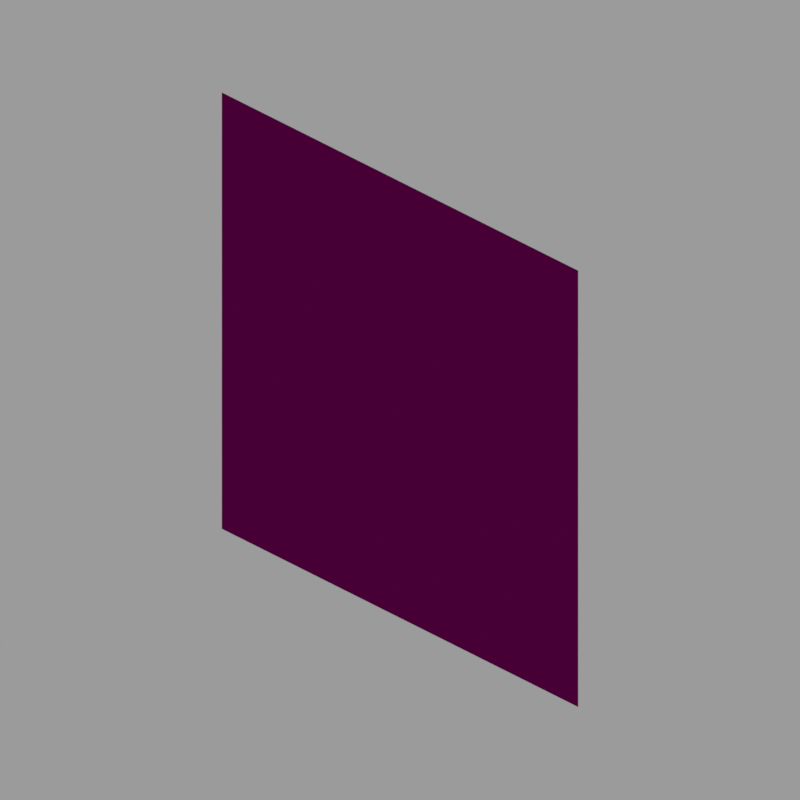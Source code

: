 # Source: vine.blend  (saved by Blender 2.83.19; exported with 4.5.12 LTS)
import bpy
from mathutils import Matrix  # noqa: F401  (used for matrix-valued properties, if any)

bpy.ops.wm.read_factory_settings(use_empty=True)
scene = bpy.context.scene
scene.name = 'Scene'

# ---- collections
col_collection = bpy.data.collections.new('Collection'); scene.collection.children.link(col_collection)

# ---- images (referenced by path relative to the original .blend; pixels are not part of the script)
import os
ASSET_DIR = os.environ.get("B2B_ASSET_DIR", "")  # directory of the original .blend (textures are referenced by path, not embedded)
HERE = os.path.dirname(os.path.abspath(__file__))  # packed textures are extracted next to this script under _unpacked/

def load_image(name, relpath, width, height, colorspace="sRGB"):
    """Load a texture the original file referenced (path relative to the .blend, or extracted next to this script)."""
    p = next((c for c in (os.path.join(HERE, relpath), os.path.join(ASSET_DIR, relpath)) if relpath and os.path.exists(c)), "")
    if p:
        img = bpy.data.images.load(p, check_existing=True)
        img.name = name
    else:  # same state as the original file: an image datablock whose file is absent (Cycles renders it pink)
        img = bpy.data.images.new(name, width, height)
        img.source = "FILE"
        img.filepath = "//" + (relpath or name)
    img.colorspace_settings.name = colorspace
    return img
img_vine_png = load_image('vine.png', 'vine.png', 1024, 1024, 'sRGB')

# ---- materials (node trees are filled in below, after node groups)
mat_main = bpy.data.materials.new('Main')
mat_main.alpha_threshold = 0.0
mat_main.line_color = (0.0, 0.0, 0.0, 1.0)

# ---- material node trees
mat_main.use_nodes = True; mat_main.node_tree.nodes.clear()
_N = mat_main.node_tree.nodes; _L = mat_main.node_tree.links
n0 = _N.new('ShaderNodeOutputMaterial'); n0.name = 'Material Output'; n0.location = (300, 300)
n0.target = 'CYCLES'
n1 = _N.new('ShaderNodeBsdfPrincipled'); n1.name = 'Principled BSDF'; n1.location = (10, 300)
n1.distribution = 'GGX'
n1.subsurface_method = 'BURLEY'
n1.inputs[2].default_value = 1.0
n1.inputs[3].default_value = 1.45
n1.inputs[13].default_value = 0.0
n1.inputs[27].default_value = (0.0, 0.0, 0.0, 1.0)
n1.inputs[28].default_value = 1.0
n2 = _N.new('ShaderNodeTexImage'); n2.name = 'Image Texture'; n2.location = (-1018, 139)
n2.image = img_vine_png
n2.interpolation = 'Closest'
n3 = _N.new('ShaderNodeMix'); n3.name = 'Mix'; n3.location = (-316, 239)
n3.data_type = 'RGBA'
n3.blend_type = 'MULTIPLY'
n3.inputs[0].default_value = 1.0
n3.inputs[7].default_value = (0.1046, 0.4072, 0.06125, 1.0)
n4 = _N.new('ShaderNodeOutputMaterial'); n4.name = 'Material Output.001'; n4.location = (0, 0)
n4.target = 'EEVEE'
n5 = _N.new('ShaderNodeMixShader'); n5.name = 'Mix Shader'; n5.location = (0, 0)
n5.label = 'Disable Shadow'
n5.hide = True
n6 = _N.new('ShaderNodeLightPath'); n6.name = 'Light Path'; n6.location = (0, 0)
n6.hide = True
n7 = _N.new('ShaderNodeBsdfTransparent'); n7.name = 'Transparent BSDF'; n7.location = (0, 0)
n7.hide = True
_L.new(n1.outputs[0], n0.inputs[0])
_L.new(n2.outputs[0], n3.inputs[6])
_L.new(n2.outputs[1], n1.inputs[4])
_L.new(n3.outputs[2], n1.inputs[0])
_L.new(n1.outputs[0], n5.inputs[1])
_L.new(n5.outputs[0], n4.inputs[0])
_L.new(n6.outputs[1], n5.inputs[0])
_L.new(n7.outputs[0], n5.inputs[2])
n0.is_active_output = True

# ---- world
world_world = bpy.data.worlds.new('World'); scene.world = world_world
world_world.use_nodes = True; world_world.node_tree.nodes.clear()
_N = world_world.node_tree.nodes; _L = world_world.node_tree.links
n0 = _N.new('ShaderNodeOutputWorld'); n0.name = 'World Output'; n0.location = (300, 300)
n1 = _N.new('ShaderNodeBackground'); n1.name = 'Background'; n1.location = (10, 300)
n1.inputs[0].default_value = (0.3278, 0.3278, 0.3278, 1.0)
_L.new(n1.outputs[0], n0.inputs[0])
n0.is_active_output = True
world_world.color = (0.05088, 0.05088, 0.05088)
world_world.use_sun_shadow = False
world_world.sun_shadow_jitter_overblur = 0.0

# ---- cameras
cam_camera = bpy.data.cameras.new('Camera')
cam_camera.type = 'ORTHO'
cam_camera.clip_end = 100.0
cam_camera.ortho_scale = 5.08

# ---- lights
light_hemi = bpy.data.lights.new('Hemi', 'SUN')
light_hemi.transmission_factor = 0.0
light_hemi.angle = 0.1993
light_hemi.energy = 1.0
light_hemi.shadow_buffer_clip_start = 0.5
light_hemi.shadow_soft_size = 0.1
light_hemi.shadow_cascade_max_distance = 1000.0

# ---- meshes
me_cube_001 = bpy.data.meshes.new('Cube.001')
me_cube_001.from_pydata([(-1.6, 0.0, -1.6), (1.6, 0.0, -1.6), (-1.6, 0.0, 1.6), (1.6, 0.0, 1.6)], [], [(0, 1, 3, 2)])
_uv = me_cube_001.uv_layers.new(name='UVMap')
_uv.uv.foreach_set('vector', [0.0, 0.0, 1.0, 0.0, 1.0, 1.0, 0.0, 1.0])
me_cube_001.materials.append(mat_main)
me_cube_001.use_remesh_fix_poles = True
me_cube_001.use_remesh_preserve_attributes = False
me_cube_001.use_mirror_vertex_groups = False
me_cube_001.update()

# ---- objects
ob_camera = bpy.data.objects.new('Camera', cam_camera)
ob_cube = bpy.data.objects.new('Cube', me_cube_001)
ob_hemi = bpy.data.objects.new('Hemi', light_hemi)

# ---- transforms, parenting, visibility, modifiers, constraints
ob_camera.location = (4.8, -4.8, 3.919)
ob_camera.rotation_euler = (1.047, 0.0, 0.7854)
ob_camera.lock_rotations_4d = False
ob_camera.empty_display_type = 'ARROWS'
ob_camera.color = (0.0, 0.0, 0.0, 0.0)
ob_camera.display_type = 'WIRE'
ob_camera.lineart.crease_threshold = 0.0
ob_cube.location = (0.0, 0.0, 0.0)
ob_cube.visible_shadow = False
ob_cube.lineart.crease_threshold = 0.0
ob_hemi.location = (0.0, -3.924, 0.0)
ob_hemi.rotation_euler = (1.057, -0.0499, -0.1618)
ob_hemi.lineart.crease_threshold = 0.0

# ---- collection membership
col_collection.objects.link(ob_camera)
col_collection.objects.link(ob_cube)
col_collection.objects.link(ob_hemi)

# ---- scene / render settings (as saved in the file)
scene.camera = ob_camera
scene.frame_start = 1; scene.frame_end = 1; scene.frame_set(1)
scene.render.engine = 'BLENDER_EEVEE_NEXT'
scene.render.image_settings.color_depth = '16'
scene.render.image_settings.compression = 100
scene.render.resolution_x = 300
scene.render.resolution_y = 300
scene.render.filter_size = 0.0
scene.render.film_transparent = True
scene.render.use_stamp_time = False
scene.render.use_stamp_date = False
scene.render.use_stamp_frame = False
scene.render.use_stamp_camera = False
scene.render.use_stamp_scene = False
scene.render.use_stamp_filename = False
scene.render.use_stamp_render_time = False
scene.cycles.use_denoising = False
scene.cycles.samples = 128
scene.cycles.sampling_pattern = 'TABULATED_SOBOL'
scene.cycles.use_adaptive_sampling = False
scene.cycles.use_light_tree = False
scene.view_settings.view_transform = 'Standard'
bpy.context.view_layer.update()
